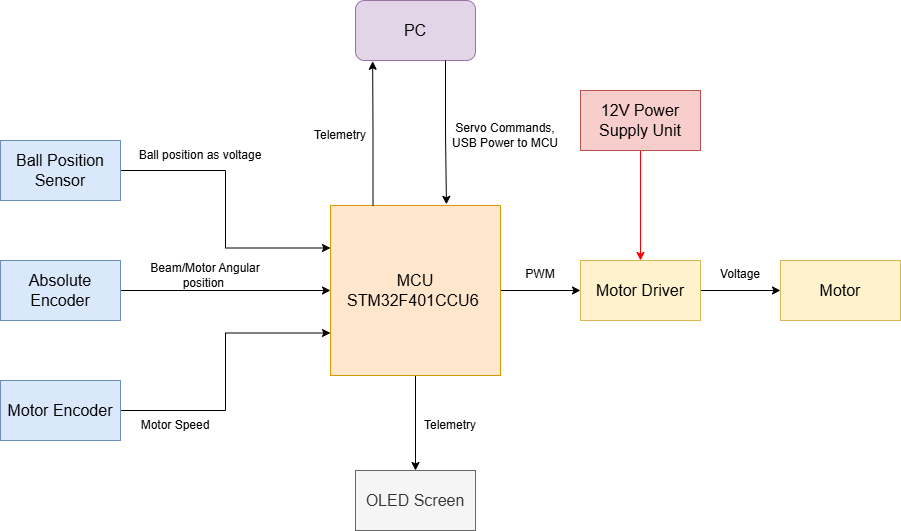

The diagram above was exported from draw.io. Its source (the exported page's mxGraphModel, read from the mxfile embedded in the PNG):
<mxGraphModel dx="1306" dy="746" grid="1" gridSize="10" guides="1" tooltips="1" connect="1" arrows="1" fold="1" page="1" pageScale="1" pageWidth="1169" pageHeight="827" math="0" shadow="0">
  <root>
    <mxCell id="0" />
    <mxCell id="1" parent="0" />
    <mxCell id="ln7V1r7WOGuMEhm3zQ8D-16" edge="1" parent="1" source="ln7V1r7WOGuMEhm3zQ8D-1" style="edgeStyle=orthogonalEdgeStyle;rounded=0;orthogonalLoop=1;jettySize=auto;html=1;exitX=0.5;exitY=1;exitDx=0;exitDy=0;entryX=0.5;entryY=0;entryDx=0;entryDy=0;" target="ln7V1r7WOGuMEhm3zQ8D-12">
      <mxGeometry relative="1" as="geometry" />
    </mxCell>
    <mxCell id="ln7V1r7WOGuMEhm3zQ8D-17" edge="1" parent="1" source="ln7V1r7WOGuMEhm3zQ8D-1" style="edgeStyle=orthogonalEdgeStyle;rounded=0;orthogonalLoop=1;jettySize=auto;html=1;exitX=1;exitY=0.5;exitDx=0;exitDy=0;entryX=0;entryY=0.5;entryDx=0;entryDy=0;" target="ln7V1r7WOGuMEhm3zQ8D-9">
      <mxGeometry relative="1" as="geometry" />
    </mxCell>
    <mxCell id="ln7V1r7WOGuMEhm3zQ8D-1" parent="1" style="whiteSpace=wrap;html=1;aspect=fixed;fillColor=#ffe6cc;strokeColor=#d79b00;" value="&lt;font style=&quot;font-size: 16px;&quot;&gt;MCU&lt;/font&gt;&lt;div&gt;&lt;font style=&quot;font-size: 16px;&quot;&gt;STM32F401CCU6&amp;nbsp;&lt;/font&gt;&lt;/div&gt;" vertex="1">
      <mxGeometry height="170" width="170" x="510" y="345" as="geometry" />
    </mxCell>
    <mxCell id="ln7V1r7WOGuMEhm3zQ8D-13" edge="1" parent="1" source="ln7V1r7WOGuMEhm3zQ8D-2" style="edgeStyle=orthogonalEdgeStyle;rounded=0;orthogonalLoop=1;jettySize=auto;html=1;exitX=1;exitY=0.5;exitDx=0;exitDy=0;entryX=0;entryY=0.25;entryDx=0;entryDy=0;" target="ln7V1r7WOGuMEhm3zQ8D-1">
      <mxGeometry relative="1" as="geometry" />
    </mxCell>
    <mxCell id="ln7V1r7WOGuMEhm3zQ8D-2" parent="1" style="rounded=0;whiteSpace=wrap;html=1;fillColor=#dae8fc;strokeColor=#6c8ebf;" value="&lt;font style=&quot;font-size: 16px;&quot;&gt;Ball Position Sensor&lt;/font&gt;" vertex="1">
      <mxGeometry height="60" width="120" x="180" y="280" as="geometry" />
    </mxCell>
    <mxCell id="ln7V1r7WOGuMEhm3zQ8D-14" edge="1" parent="1" source="ln7V1r7WOGuMEhm3zQ8D-4" style="edgeStyle=orthogonalEdgeStyle;rounded=0;orthogonalLoop=1;jettySize=auto;html=1;exitX=1;exitY=0.5;exitDx=0;exitDy=0;entryX=0;entryY=0.5;entryDx=0;entryDy=0;" target="ln7V1r7WOGuMEhm3zQ8D-1">
      <mxGeometry relative="1" as="geometry" />
    </mxCell>
    <mxCell id="ln7V1r7WOGuMEhm3zQ8D-4" parent="1" style="rounded=0;whiteSpace=wrap;html=1;fillColor=#dae8fc;strokeColor=#6c8ebf;" value="&lt;font style=&quot;font-size: 16px;&quot;&gt;Absolute Encoder&lt;/font&gt;" vertex="1">
      <mxGeometry height="60" width="120" x="180" y="400" as="geometry" />
    </mxCell>
    <mxCell id="ln7V1r7WOGuMEhm3zQ8D-15" edge="1" parent="1" source="ln7V1r7WOGuMEhm3zQ8D-5" style="edgeStyle=orthogonalEdgeStyle;rounded=0;orthogonalLoop=1;jettySize=auto;html=1;exitX=1;exitY=0.5;exitDx=0;exitDy=0;entryX=0;entryY=0.75;entryDx=0;entryDy=0;" target="ln7V1r7WOGuMEhm3zQ8D-1">
      <mxGeometry relative="1" as="geometry" />
    </mxCell>
    <mxCell id="ln7V1r7WOGuMEhm3zQ8D-5" parent="1" style="rounded=0;whiteSpace=wrap;html=1;fillColor=#dae8fc;strokeColor=#6c8ebf;" value="&lt;font style=&quot;font-size: 16px;&quot;&gt;Motor Encoder&lt;/font&gt;" vertex="1">
      <mxGeometry height="60" width="120" x="180" y="520" as="geometry" />
    </mxCell>
    <mxCell id="ln7V1r7WOGuMEhm3zQ8D-6" parent="1" style="rounded=1;whiteSpace=wrap;html=1;fillColor=#e1d5e7;strokeColor=#9673a6;" value="&lt;font style=&quot;font-size: 16px;&quot;&gt;PC&lt;/font&gt;" vertex="1">
      <mxGeometry height="60" width="120" x="535" y="140" as="geometry" />
    </mxCell>
    <mxCell id="ln7V1r7WOGuMEhm3zQ8D-24" edge="1" parent="1" source="ln7V1r7WOGuMEhm3zQ8D-9" style="edgeStyle=orthogonalEdgeStyle;rounded=0;orthogonalLoop=1;jettySize=auto;html=1;exitX=1;exitY=0.5;exitDx=0;exitDy=0;entryX=0;entryY=0.5;entryDx=0;entryDy=0;" target="ln7V1r7WOGuMEhm3zQ8D-10">
      <mxGeometry relative="1" as="geometry" />
    </mxCell>
    <mxCell id="ln7V1r7WOGuMEhm3zQ8D-9" parent="1" style="rounded=0;whiteSpace=wrap;html=1;fillColor=#fff2cc;strokeColor=#d6b656;" value="&lt;font style=&quot;font-size: 16px;&quot;&gt;Motor Driver&lt;/font&gt;" vertex="1">
      <mxGeometry height="60" width="120" x="760" y="400" as="geometry" />
    </mxCell>
    <mxCell id="ln7V1r7WOGuMEhm3zQ8D-10" parent="1" style="rounded=0;whiteSpace=wrap;html=1;fillColor=#fff2cc;strokeColor=#d6b656;" value="&lt;font style=&quot;font-size: 16px;&quot;&gt;Motor&lt;/font&gt;" vertex="1">
      <mxGeometry height="60" width="120" x="960" y="400" as="geometry" />
    </mxCell>
    <mxCell id="ln7V1r7WOGuMEhm3zQ8D-23" edge="1" parent="1" source="ln7V1r7WOGuMEhm3zQ8D-11" style="edgeStyle=orthogonalEdgeStyle;rounded=0;orthogonalLoop=1;jettySize=auto;html=1;exitX=0.5;exitY=1;exitDx=0;exitDy=0;entryX=0.5;entryY=0;entryDx=0;entryDy=0;strokeColor=#FF0000;" target="ln7V1r7WOGuMEhm3zQ8D-9">
      <mxGeometry relative="1" as="geometry" />
    </mxCell>
    <mxCell id="ln7V1r7WOGuMEhm3zQ8D-11" parent="1" style="rounded=0;whiteSpace=wrap;html=1;fillColor=#f8cecc;strokeColor=#b85450;" value="&lt;font style=&quot;font-size: 16px;&quot;&gt;12V Power Supply Unit&lt;/font&gt;" vertex="1">
      <mxGeometry height="60" width="120" x="760" y="230" as="geometry" />
    </mxCell>
    <mxCell id="ln7V1r7WOGuMEhm3zQ8D-12" parent="1" style="rounded=0;whiteSpace=wrap;html=1;fillColor=#f5f5f5;fontColor=#333333;strokeColor=#666666;" value="&lt;font style=&quot;font-size: 16px;&quot;&gt;OLED Screen&lt;/font&gt;" vertex="1">
      <mxGeometry height="60" width="120" x="535" y="610" as="geometry" />
    </mxCell>
    <mxCell id="ln7V1r7WOGuMEhm3zQ8D-21" edge="1" parent="1" source="ln7V1r7WOGuMEhm3zQ8D-1" style="edgeStyle=orthogonalEdgeStyle;rounded=0;orthogonalLoop=1;jettySize=auto;html=1;exitX=0.25;exitY=0;exitDx=0;exitDy=0;entryX=0.143;entryY=1.013;entryDx=0;entryDy=0;entryPerimeter=0;" target="ln7V1r7WOGuMEhm3zQ8D-6">
      <mxGeometry relative="1" as="geometry" />
    </mxCell>
    <mxCell id="ln7V1r7WOGuMEhm3zQ8D-22" edge="1" parent="1" source="ln7V1r7WOGuMEhm3zQ8D-6" style="edgeStyle=orthogonalEdgeStyle;rounded=0;orthogonalLoop=1;jettySize=auto;html=1;exitX=0.75;exitY=1;exitDx=0;exitDy=0;entryX=0.682;entryY=-0.007;entryDx=0;entryDy=0;entryPerimeter=0;" target="ln7V1r7WOGuMEhm3zQ8D-1">
      <mxGeometry relative="1" as="geometry" />
    </mxCell>
    <mxCell id="ln7V1r7WOGuMEhm3zQ8D-25" parent="1" style="text;html=1;whiteSpace=wrap;strokeColor=none;fillColor=none;align=center;verticalAlign=middle;rounded=0;" value="Ball position as voltage" vertex="1">
      <mxGeometry height="30" width="140" x="310" y="280" as="geometry" />
    </mxCell>
    <mxCell id="ln7V1r7WOGuMEhm3zQ8D-26" parent="1" style="text;html=1;whiteSpace=wrap;strokeColor=none;fillColor=none;align=center;verticalAlign=middle;rounded=0;" value="Beam/Motor Angular position&amp;nbsp;" vertex="1">
      <mxGeometry height="30" width="150" x="310" y="400" as="geometry" />
    </mxCell>
    <mxCell id="ln7V1r7WOGuMEhm3zQ8D-27" parent="1" style="text;html=1;whiteSpace=wrap;strokeColor=none;fillColor=none;align=center;verticalAlign=middle;rounded=0;" value="Motor Speed" vertex="1">
      <mxGeometry height="30" width="110" x="300" y="550" as="geometry" />
    </mxCell>
    <mxCell id="ln7V1r7WOGuMEhm3zQ8D-28" parent="1" style="text;html=1;whiteSpace=wrap;strokeColor=none;fillColor=none;align=center;verticalAlign=middle;rounded=0;" value="Telemetry" vertex="1">
      <mxGeometry height="30" width="60" x="490" y="260" as="geometry" />
    </mxCell>
    <mxCell id="ln7V1r7WOGuMEhm3zQ8D-29" parent="1" style="text;html=1;whiteSpace=wrap;strokeColor=none;fillColor=none;align=center;verticalAlign=middle;rounded=0;" value="Servo Commands, USB Power to MCU" vertex="1">
      <mxGeometry height="30" width="110" x="630" y="260" as="geometry" />
    </mxCell>
    <mxCell id="ln7V1r7WOGuMEhm3zQ8D-30" parent="1" style="text;html=1;whiteSpace=wrap;strokeColor=none;fillColor=none;align=center;verticalAlign=middle;rounded=0;" value="PWM" vertex="1">
      <mxGeometry height="30" width="60" x="690" y="399" as="geometry" />
    </mxCell>
    <mxCell id="ln7V1r7WOGuMEhm3zQ8D-31" parent="1" style="text;html=1;whiteSpace=wrap;strokeColor=none;fillColor=none;align=center;verticalAlign=middle;rounded=0;" value="Voltage" vertex="1">
      <mxGeometry height="30" width="60" x="890" y="399" as="geometry" />
    </mxCell>
    <mxCell id="ln7V1r7WOGuMEhm3zQ8D-32" parent="1" style="text;html=1;whiteSpace=wrap;strokeColor=none;fillColor=none;align=center;verticalAlign=middle;rounded=0;" value="Telemetry" vertex="1">
      <mxGeometry height="30" width="60" x="600" y="550" as="geometry" />
    </mxCell>
  </root>
</mxGraphModel>